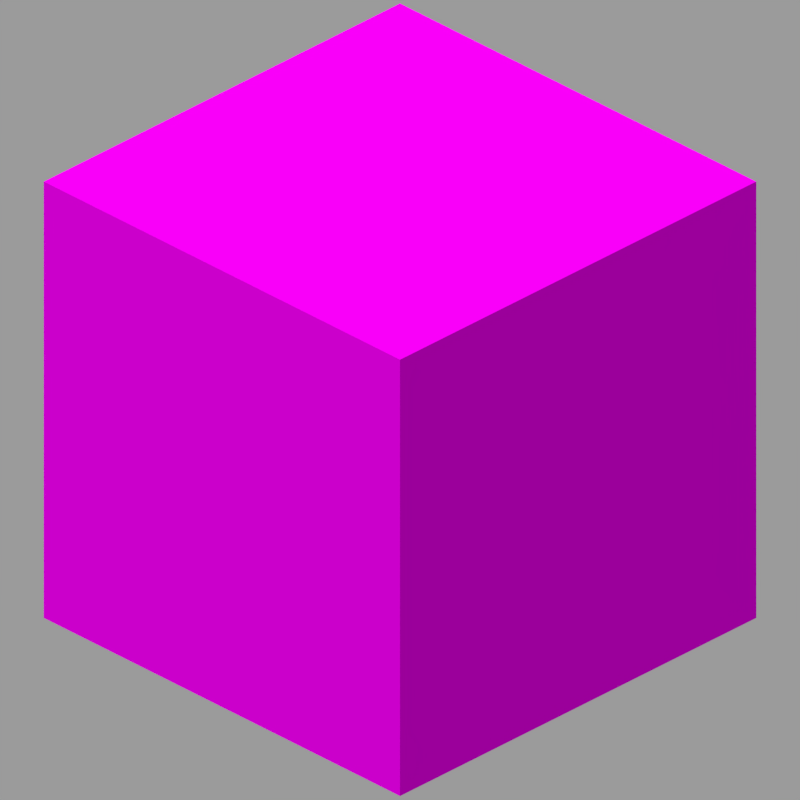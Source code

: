 # Source: single_transparent.blend  (saved by Blender 2.83.19; exported with 4.5.12 LTS)
import bpy
from mathutils import Matrix  # noqa: F401  (used for matrix-valued properties, if any)

bpy.ops.wm.read_factory_settings(use_empty=True)
scene = bpy.context.scene
scene.name = 'Scene'

# ---- collections
col_collection_1 = bpy.data.collections.new('Collection 1'); scene.collection.children.link(col_collection_1)

# ---- images (referenced by path relative to the original .blend; pixels are not part of the script)
import os
ASSET_DIR = os.environ.get("B2B_ASSET_DIR", "")  # directory of the original .blend (textures are referenced by path, not embedded)
HERE = os.path.dirname(os.path.abspath(__file__))  # packed textures are extracted next to this script under _unpacked/

def load_image(name, relpath, width, height, colorspace="sRGB"):
    """Load a texture the original file referenced (path relative to the .blend, or extracted next to this script)."""
    p = next((c for c in (os.path.join(HERE, relpath), os.path.join(ASSET_DIR, relpath)) if relpath and os.path.exists(c)), "")
    if p:
        img = bpy.data.images.load(p, check_existing=True)
        img.name = name
    else:  # same state as the original file: an image datablock whose file is absent (Cycles renders it pink)
        img = bpy.data.images.new(name, width, height)
        img.source = "FILE"
        img.filepath = "//" + (relpath or name)
    img.colorspace_settings.name = colorspace
    return img
img_block_png = load_image('block.png', 'block.png', 1024, 1024, 'sRGB')

# ---- materials (node trees are filled in below, after node groups)
mat_main_top = bpy.data.materials.new('Main_top')
mat_main_top.surface_render_method = 'BLENDED'
mat_main_top.blend_method = 'BLEND'
mat_main_top.alpha_threshold = 0.0
mat_main_top.use_backface_culling = True
mat_main_top.use_transparent_shadow = False
mat_main_top.roughness = 1.0
mat_main = bpy.data.materials.new('Main')
mat_main.surface_render_method = 'BLENDED'
mat_main.blend_method = 'BLEND'
mat_main.use_backface_culling = True
mat_main.use_transparent_shadow = False

# ---- material node trees
mat_main_top.use_nodes = True; mat_main_top.node_tree.nodes.clear()
_N = mat_main_top.node_tree.nodes; _L = mat_main_top.node_tree.links
n0 = _N.new('ShaderNodeEmission'); n0.name = 'Emission'; n0.location = (10, 300)
n0.inputs[1].default_value = 0.95
n1 = _N.new('ShaderNodeBsdfTransparent'); n1.name = 'Transparent BSDF'; n1.location = (-80, 60)
n2 = _N.new('ShaderNodeOutputMaterial'); n2.name = 'Material Output'; n2.location = (450, 260)
n3 = _N.new('ShaderNodeMixShader'); n3.name = 'Mix Shader'; n3.location = (230, 260)
n4 = _N.new('ShaderNodeTexImage'); n4.name = 'Image Texture'; n4.location = (-460, 180)
n4.image = img_block_png
n4.interpolation = 'Closest'
_L.new(n4.outputs[0], n0.inputs[0])
_L.new(n3.outputs[0], n2.inputs[0])
_L.new(n0.outputs[0], n3.inputs[2])
_L.new(n1.outputs[0], n3.inputs[1])
_L.new(n4.outputs[1], n3.inputs[0])
n2.is_active_output = True
mat_main.use_nodes = True; mat_main.node_tree.nodes.clear()
_N = mat_main.node_tree.nodes; _L = mat_main.node_tree.links
n0 = _N.new('ShaderNodeOutputMaterial'); n0.name = 'Material Output'; n0.location = (300, 300)
n1 = _N.new('ShaderNodeBsdfPrincipled'); n1.name = 'Principled BSDF'; n1.location = (10, 300)
n1.distribution = 'GGX'
n1.subsurface_method = 'BURLEY'
n1.inputs[2].default_value = 1.0
n1.inputs[3].default_value = 1.45
n1.inputs[13].default_value = 0.0
n1.inputs[27].default_value = (0.0, 0.0, 0.0, 1.0)
n1.inputs[28].default_value = 1.0
n2 = _N.new('ShaderNodeTexImage'); n2.name = 'Image Texture'; n2.location = (-460, 260)
n2.image = img_block_png
n2.interpolation = 'Closest'
_L.new(n1.outputs[0], n0.inputs[0])
_L.new(n2.outputs[0], n1.inputs[0])
_L.new(n2.outputs[1], n1.inputs[4])
n0.is_active_output = True

# ---- world
world_world = bpy.data.worlds.new('World'); scene.world = world_world
world_world.color = (0.3268, 0.3268, 0.3268)
world_world.use_sun_shadow = False
world_world.sun_shadow_jitter_overblur = 0.0
world_world.cycles.sampling_method = 'NONE'
world_world.cycles.sample_map_resolution = 256

# ---- cameras
cam_camera = bpy.data.cameras.new('Camera')
cam_camera.type = 'ORTHO'
cam_camera.clip_end = 100.0
cam_camera.lens = 35.0
cam_camera.sensor_width = 32.0
cam_camera.sensor_height = 18.0
cam_camera.ortho_scale = 5.08
cam_camera.dof.focus_distance = 0.0
cam_camera.dof.aperture_fstop = 128.0

# ---- lights
light_hemi = bpy.data.lights.new('Hemi', 'SUN')
light_hemi.transmission_factor = 0.0
light_hemi.angle = 0.1993
light_hemi.energy = 1.0
light_hemi.shadow_buffer_clip_start = 0.5
light_hemi.shadow_soft_size = 0.1
light_hemi.shadow_cascade_max_distance = 1000.0

# ---- meshes
me_cube_001 = bpy.data.meshes.new('Cube.001')
me_cube_001.from_pydata([(-1.0, -1.0, -1.0), (-1.0, -1.0, 1.0), (-1.0, 1.0, -1.0), (-1.0, 1.0, 1.0), (1.0, -1.0, -1.0), (1.0, -1.0, 1.0), (1.0, 1.0, -1.0), (1.0, 1.0, 1.0)], [], [(0, 1, 3, 2), (2, 3, 7, 6), (6, 7, 5, 4), (4, 5, 1, 0), (2, 6, 4, 0), (7, 3, 1, 5)])
me_cube_001.polygons.foreach_set('material_index', [1, 1, 1, 1, 1, 0])
_uv = me_cube_001.uv_layers.new(name='UVMap')
_uv.uv.foreach_set('vector', [1.0, 0.0, 1.0, 1.0, 0.0, 1.0, 0.0, 0.0, 1.0, 0.0, 1.0, 1.0, 0.0, 1.0, 0.0, 0.0, 1.0, 0.0, 1.0, 1.0, 0.0, 1.0, 0.0, 0.0, 1.0, 0.0, 1.0, 1.0, 0.0, 1.0, 0.0, 0.0, 0.0, 0.0, 1.0, 0.0, 1.0, 1.0, 0.0, 1.0, 1.0, 1.0, 0.0, 1.0, 0.0, 0.0, 1.0, 0.0])
me_cube_001.materials.append(mat_main_top)
me_cube_001.materials.append(mat_main)
me_cube_001.use_remesh_fix_poles = True
me_cube_001.use_remesh_preserve_attributes = False
me_cube_001.use_mirror_vertex_groups = False
me_cube_001.update()

# ---- objects
ob_camera = bpy.data.objects.new('Camera', cam_camera)
ob_hemi = bpy.data.objects.new('Hemi', light_hemi)
ob_cube = bpy.data.objects.new('Cube', me_cube_001)

# ---- transforms, parenting, visibility, modifiers, constraints
ob_camera.location = (4.8, -4.8, 3.919)
ob_camera.rotation_euler = (1.047, 0.0, 0.7854)
ob_camera.scale = (1.6, 1.6, 1.6)
ob_camera.lock_rotations_4d = False
ob_camera.empty_display_type = 'ARROWS'
ob_camera.color = (0.0, 0.0, 0.0, 0.0)
ob_camera.show_axis = True
ob_camera.lineart.crease_threshold = 0.0
ob_hemi.location = (0.0, -3.924, 0.0)
ob_hemi.rotation_euler = (1.058, -0.04992, -0.1618)
ob_hemi.lineart.crease_threshold = 0.0
ob_cube.location = (0.0, 0.0, 0.0)
ob_cube.scale = (1.6, 1.6, 1.6)
ob_cube.lineart.crease_threshold = 0.0

# ---- collection membership
col_collection_1.objects.link(ob_camera)
col_collection_1.objects.link(ob_hemi)
col_collection_1.objects.link(ob_cube)

# ---- scene / render settings (as saved in the file)
scene.camera = ob_camera
scene.frame_start = 1; scene.frame_end = 1; scene.frame_set(7)
scene.render.engine = 'BLENDER_EEVEE_NEXT'
scene.render.image_settings.color_depth = '16'
scene.render.image_settings.compression = 100
scene.render.resolution_x = 300
scene.render.resolution_y = 300
scene.render.dither_intensity = 0.0
scene.render.filter_size = 0.01
scene.render.film_transparent = True
scene.render.bake_margin = 0
scene.render.use_stamp_time = False
scene.render.use_stamp_date = False
scene.render.use_stamp_frame = False
scene.render.use_stamp_camera = False
scene.render.use_stamp_scene = False
scene.render.use_stamp_filename = False
scene.render.use_stamp_render_time = False
scene.cycles.use_denoising = False
scene.cycles.samples = 10
scene.cycles.sampling_pattern = 'TABULATED_SOBOL'
scene.cycles.light_sampling_threshold = 0.0
scene.cycles.use_adaptive_sampling = False
scene.cycles.use_light_tree = False
scene.cycles.blur_glossy = 0.0
scene.cycles.volume_bounces = 1
scene.cycles.pixel_filter_type = 'GAUSSIAN'
scene.cycles.sample_clamp_indirect = 0.0
scene.eevee.taa_samples = 1
scene.eevee.taa_render_samples = 1
scene.eevee.use_taa_reprojection = False
scene.eevee.light_threshold = 0.0
scene.view_settings.view_transform = 'Standard'
bpy.context.view_layer.update()
